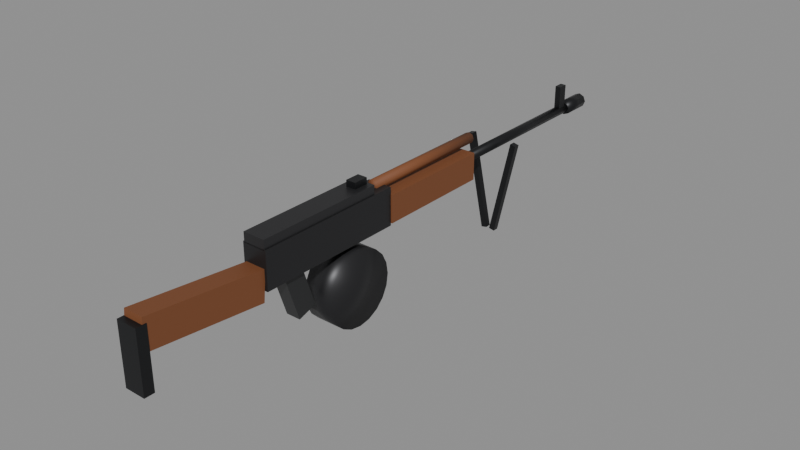 # Source: LMG_Red.blend  (saved by Blender 5.3.31; exported with 4.5.12 LTS)
import bpy
from mathutils import Matrix  # noqa: F401  (used for matrix-valued properties, if any)

bpy.ops.wm.read_factory_settings(use_empty=True)
scene = bpy.context.scene
scene.name = 'Scene'

# ---- collections
col_lmg_red = bpy.data.collections.new('LMG_Red'); scene.collection.children.link(col_lmg_red)

# ---- materials (node trees are filled in below, after node groups)
mat_metal_0 = bpy.data.materials.new('Metal_0')
mat_metal_1 = bpy.data.materials.new('Metal_1')
mat_wood_2 = bpy.data.materials.new('Wood_2')
mat_metal_3 = bpy.data.materials.new('Metal_3')
mat_smoothplastic_4 = bpy.data.materials.new('SmoothPlastic_4')

# ---- material node trees
mat_metal_0.use_nodes = True; mat_metal_0.node_tree.nodes.clear()
_N = mat_metal_0.node_tree.nodes; _L = mat_metal_0.node_tree.links
n0 = _N.new('ShaderNodeBsdfPrincipled'); n0.name = 'Principled BSDF'; n0.location = (-200, 100)
n0.inputs[0].default_value = (0.0319, 0.0319, 0.03434, 1.0)
n0.inputs[1].default_value = 0.55
n0.inputs[2].default_value = 0.42
n0.inputs[10].default_value = 0.005
n1 = _N.new('ShaderNodeOutputMaterial'); n1.name = 'Material Output'; n1.location = (200, 100)
_L.new(n0.outputs[0], n1.inputs[0])
n1.is_active_output = True
mat_metal_1.use_nodes = True; mat_metal_1.node_tree.nodes.clear()
_N = mat_metal_1.node_tree.nodes; _L = mat_metal_1.node_tree.links
n0 = _N.new('ShaderNodeBsdfPrincipled'); n0.name = 'Principled BSDF'; n0.location = (-200, 100)
n0.inputs[0].default_value = (0.03955, 0.03955, 0.04231, 1.0)
n0.inputs[1].default_value = 0.55
n0.inputs[2].default_value = 0.42
n0.inputs[10].default_value = 0.005
n1 = _N.new('ShaderNodeOutputMaterial'); n1.name = 'Material Output'; n1.location = (200, 100)
_L.new(n0.outputs[0], n1.inputs[0])
n1.is_active_output = True
mat_wood_2.use_nodes = True; mat_wood_2.node_tree.nodes.clear()
_N = mat_wood_2.node_tree.nodes; _L = mat_wood_2.node_tree.links
n0 = _N.new('ShaderNodeBsdfPrincipled'); n0.name = 'Principled BSDF'; n0.location = (-200, 100)
n0.inputs[0].default_value = (0.1946, 0.0648, 0.02122, 1.0)
n0.inputs[2].default_value = 0.7
n0.inputs[10].default_value = 0.005
n1 = _N.new('ShaderNodeOutputMaterial'); n1.name = 'Material Output'; n1.location = (200, 100)
_L.new(n0.outputs[0], n1.inputs[0])
n1.is_active_output = True
mat_metal_3.use_nodes = True; mat_metal_3.node_tree.nodes.clear()
_N = mat_metal_3.node_tree.nodes; _L = mat_metal_3.node_tree.links
n0 = _N.new('ShaderNodeBsdfPrincipled'); n0.name = 'Principled BSDF'; n0.location = (-200, 100)
n0.inputs[0].default_value = (0.01764, 0.0185, 0.02029, 1.0)
n0.inputs[1].default_value = 0.55
n0.inputs[2].default_value = 0.42
n0.inputs[10].default_value = 0.005
n1 = _N.new('ShaderNodeOutputMaterial'); n1.name = 'Material Output'; n1.location = (200, 100)
_L.new(n0.outputs[0], n1.inputs[0])
n1.is_active_output = True
mat_smoothplastic_4.use_nodes = True; mat_smoothplastic_4.node_tree.nodes.clear()
_N = mat_smoothplastic_4.node_tree.nodes; _L = mat_smoothplastic_4.node_tree.links
n0 = _N.new('ShaderNodeBsdfPrincipled'); n0.name = 'Principled BSDF'; n0.location = (-200, 100)
n0.inputs[0].default_value = (0.01764, 0.0185, 0.01938, 1.0)
n0.inputs[2].default_value = 0.35
n0.inputs[10].default_value = 0.005
n1 = _N.new('ShaderNodeOutputMaterial'); n1.name = 'Material Output'; n1.location = (200, 100)
_L.new(n0.outputs[0], n1.inputs[0])
n1.is_active_output = True

# ---- meshes
me_receiver_1 = bpy.data.meshes.new('Receiver_1')
me_receiver_1.from_pydata([(-0.025, -0.15, -0.0375), (-0.025, -0.15, 0.0375), (-0.025, 0.15, -0.0375), (-0.025, 0.15, 0.0375), (0.025, -0.15, -0.0375), (0.025, -0.15, 0.0375), (0.025, 0.15, -0.0375), (0.025, 0.15, 0.0375)], [], [(0, 1, 3, 2), (2, 3, 7, 6), (6, 7, 5, 4), (4, 5, 1, 0), (2, 6, 4, 0), (7, 3, 1, 5)])
me_receiver_1.materials.append(mat_metal_0)
me_receiver_1.update()
me_dustcover_2 = bpy.data.meshes.new('DustCover_2')
me_dustcover_2.from_pydata([(-0.0225, -0.13, -0.01), (-0.0225, -0.13, 0.01), (-0.0225, 0.13, -0.01), (-0.0225, 0.13, 0.01), (0.0225, -0.13, -0.01), (0.0225, -0.13, 0.01), (0.0225, 0.13, -0.01), (0.0225, 0.13, 0.01)], [], [(0, 1, 3, 2), (2, 3, 7, 6), (6, 7, 5, 4), (4, 5, 1, 0), (2, 6, 4, 0), (7, 3, 1, 5)])
me_dustcover_2.materials.append(mat_metal_1)
me_dustcover_2.update()
me_handguard_3 = bpy.data.meshes.new('Handguard_3')
me_handguard_3.from_pydata([(-0.028, -0.12, -0.0275), (-0.028, -0.12, 0.0275), (-0.028, 0.12, -0.0275), (-0.028, 0.12, 0.0275), (0.028, -0.12, -0.0275), (0.028, -0.12, 0.0275), (0.028, 0.12, -0.0275), (0.028, 0.12, 0.0275)], [], [(0, 1, 3, 2), (2, 3, 7, 6), (6, 7, 5, 4), (4, 5, 1, 0), (2, 6, 4, 0), (7, 3, 1, 5)])
me_handguard_3.materials.append(mat_wood_2)
me_handguard_3.update()
me_gastube_4 = bpy.data.meshes.new('GasTube_4')
me_gastube_4.from_pydata([(-0.14, 0.011, -1.057e-08), (0.14, 0.011, 1.057e-08), (-0.14, 0.007778, -0.007778), (0.14, 0.007778, -0.007778), (-0.14, 0.0, -0.011), (0.14, 0.0, -0.011), (-0.14, -0.007778, -0.007778), (0.14, -0.007778, -0.007778), (-0.14, -0.011, -1.057e-08), (0.14, -0.011, 1.057e-08), (-0.14, -0.007778, 0.007778), (0.14, -0.007778, 0.007778), (-0.14, 0.0, 0.011), (0.14, 0.0, 0.011), (-0.14, 0.007778, 0.007778), (0.14, 0.007778, 0.007778)], [], [(0, 1, 3, 2), (2, 3, 5, 4), (4, 5, 7, 6), (6, 7, 9, 8), (8, 9, 11, 10), (10, 11, 13, 12), (3, 1, 15, 13, 11, 9, 7, 5), (12, 13, 15, 14), (14, 15, 1, 0), (0, 2, 4, 6, 8, 10, 12, 14)])
me_gastube_4.polygons.foreach_set('use_smooth', [True] * 10)
me_gastube_4.materials.append(mat_wood_2)
me_gastube_4.update()
me_barrel_5 = bpy.data.meshes.new('Barrel_5')
me_barrel_5.from_pydata([(-0.18, 0.01, -1.359e-08), (0.18, 0.01, 1.359e-08), (-0.18, 0.007071, -0.007071), (0.18, 0.007071, -0.007071), (-0.18, 0.0, -0.01), (0.18, 0.0, -0.01), (-0.18, -0.007071, -0.007071), (0.18, -0.007071, -0.007071), (-0.18, -0.01, -1.359e-08), (0.18, -0.01, 1.359e-08), (-0.18, -0.007071, 0.007071), (0.18, -0.007071, 0.007071), (-0.18, 0.0, 0.01), (0.18, 0.0, 0.01), (-0.18, 0.007071, 0.007071), (0.18, 0.007071, 0.007071)], [], [(0, 1, 3, 2), (2, 3, 5, 4), (4, 5, 7, 6), (6, 7, 9, 8), (8, 9, 11, 10), (10, 11, 13, 12), (3, 1, 15, 13, 11, 9, 7, 5), (12, 13, 15, 14), (14, 15, 1, 0), (0, 2, 4, 6, 8, 10, 12, 14)])
me_barrel_5.polygons.foreach_set('use_smooth', [True] * 10)
me_barrel_5.materials.append(mat_metal_3)
me_barrel_5.update()
me_frontsight_6 = bpy.data.meshes.new('FrontSight_6')
me_frontsight_6.from_pydata([(-0.006, -0.01, -0.025), (-0.006, -0.01, 0.025), (-0.006, 0.01, -0.025), (-0.006, 0.01, 0.025), (0.006, -0.01, -0.025), (0.006, -0.01, 0.025), (0.006, 0.01, -0.025), (0.006, 0.01, 0.025)], [], [(0, 1, 3, 2), (2, 3, 7, 6), (6, 7, 5, 4), (4, 5, 1, 0), (2, 6, 4, 0), (7, 3, 1, 5)])
me_frontsight_6.materials.append(mat_metal_3)
me_frontsight_6.update()
me_muzzlebrake_7 = bpy.data.meshes.new('MuzzleBrake_7')
me_muzzlebrake_7.from_pydata([(-0.03, 0.015, -2.265e-09), (0.03, 0.015, 2.265e-09), (-0.03, 0.01061, -0.01061), (0.03, 0.01061, -0.01061), (-0.03, 0.0, -0.015), (0.03, 0.0, -0.015), (-0.03, -0.01061, -0.01061), (0.03, -0.01061, -0.01061), (-0.03, -0.015, -2.265e-09), (0.03, -0.015, 2.265e-09), (-0.03, -0.01061, 0.01061), (0.03, -0.01061, 0.01061), (-0.03, 0.0, 0.015), (0.03, 0.0, 0.015), (-0.03, 0.01061, 0.01061), (0.03, 0.01061, 0.01061)], [], [(0, 1, 3, 2), (2, 3, 5, 4), (4, 5, 7, 6), (6, 7, 9, 8), (8, 9, 11, 10), (10, 11, 13, 12), (3, 1, 15, 13, 11, 9, 7, 5), (12, 13, 15, 14), (14, 15, 1, 0), (0, 2, 4, 6, 8, 10, 12, 14)])
me_muzzlebrake_7.polygons.foreach_set('use_smooth', [True] * 10)
me_muzzlebrake_7.materials.append(mat_metal_3)
me_muzzlebrake_7.update()
me_grip_8 = bpy.data.meshes.new('Grip_8')
me_grip_8.from_pydata([(-0.015, -0.02, -0.05), (-0.015, -0.02, 0.05), (-0.015, 0.02, -0.05), (-0.015, 0.02, 0.05), (0.015, -0.02, -0.05), (0.015, -0.02, 0.05), (0.015, 0.02, -0.05), (0.015, 0.02, 0.05)], [], [(0, 1, 3, 2), (2, 3, 7, 6), (6, 7, 5, 4), (4, 5, 1, 0), (2, 6, 4, 0), (7, 3, 1, 5)])
me_grip_8.materials.append(mat_smoothplastic_4)
me_grip_8.update()
me_stock_9 = bpy.data.meshes.new('Stock_9')
me_stock_9.from_pydata([(-0.02, -0.12, -0.03), (-0.02, -0.12, 0.03), (-0.02, 0.12, -0.03), (-0.02, 0.12, 0.03), (0.02, -0.12, -0.03), (0.02, -0.12, 0.03), (0.02, 0.12, -0.03), (0.02, 0.12, 0.03)], [], [(0, 1, 3, 2), (2, 3, 7, 6), (6, 7, 5, 4), (4, 5, 1, 0), (2, 6, 4, 0), (7, 3, 1, 5)])
me_stock_9.materials.append(mat_wood_2)
me_stock_9.update()
me_buttplate_10 = bpy.data.meshes.new('ButtPlate_10')
me_buttplate_10.from_pydata([(-0.021, -0.01, -0.06), (-0.021, -0.01, 0.06), (-0.021, 0.01, -0.06), (-0.021, 0.01, 0.06), (0.021, -0.01, -0.06), (0.021, -0.01, 0.06), (0.021, 0.01, -0.06), (0.021, 0.01, 0.06)], [], [(0, 1, 3, 2), (2, 3, 7, 6), (6, 7, 5, 4), (4, 5, 1, 0), (2, 6, 4, 0), (7, 3, 1, 5)])
me_buttplate_10.materials.append(mat_metal_3)
me_buttplate_10.update()
me_drummag_11 = bpy.data.meshes.new('DrumMag_11')
me_drummag_11.from_pydata([(-0.03, 0.075, -2.265e-09), (0.03, 0.075, 2.265e-09), (-0.03, 0.07133, -0.02318), (0.03, 0.07133, -0.02318), (-0.03, 0.06068, -0.04408), (0.03, 0.06068, -0.04408), (-0.03, 0.04408, -0.06068), (0.03, 0.04408, -0.06068), (-0.03, 0.02318, -0.07133), (0.03, 0.02318, -0.07133), (-0.03, 0.0, -0.075), (0.03, 0.0, -0.075), (-0.03, -0.02318, -0.07133), (0.03, -0.02318, -0.07133), (-0.03, -0.04408, -0.06068), (0.03, -0.04408, -0.06068), (-0.03, -0.06068, -0.04408), (0.03, -0.06068, -0.04408), (-0.03, -0.07133, -0.02318), (0.03, -0.07133, -0.02318), (-0.03, -0.075, -2.265e-09), (0.03, -0.075, 2.265e-09), (-0.03, -0.07133, 0.02318), (0.03, -0.07133, 0.02318), (-0.03, -0.06068, 0.04408), (0.03, -0.06068, 0.04408), (-0.03, -0.04408, 0.06068), (0.03, -0.04408, 0.06068), (-0.03, -0.02318, 0.07133), (0.03, -0.02318, 0.07133), (-0.03, 0.0, 0.075), (0.03, 0.0, 0.075), (-0.03, 0.02318, 0.07133), (0.03, 0.02318, 0.07133), (-0.03, 0.04408, 0.06068), (0.03, 0.04408, 0.06068), (-0.03, 0.06068, 0.04408), (0.03, 0.06068, 0.04408), (-0.03, 0.07133, 0.02318), (0.03, 0.07133, 0.02318)], [], [(0, 1, 3, 2), (2, 3, 5, 4), (4, 5, 7, 6), (6, 7, 9, 8), (8, 9, 11, 10), (10, 11, 13, 12), (12, 13, 15, 14), (14, 15, 17, 16), (16, 17, 19, 18), (18, 19, 21, 20), (20, 21, 23, 22), (22, 23, 25, 24), (24, 25, 27, 26), (26, 27, 29, 28), (28, 29, 31, 30), (30, 31, 33, 32), (32, 33, 35, 34), (34, 35, 37, 36), (3, 1, 39, 37, 35, 33, 31, 29, 27, 25, 23, 21, 19, 17, 15, 13, 11, 9, 7, 5), (36, 37, 39, 38), (38, 39, 1, 0), (0, 2, 4, 6, 8, 10, 12, 14, 16, 18, 20, 22, 24, 26, 28, 30, 32, 34, 36, 38)])
me_drummag_11.polygons.foreach_set('use_smooth', [True] * 22)
me_drummag_11.materials.append(mat_metal_0)
me_drummag_11.update()
me_bipod_1_12 = bpy.data.meshes.new('Bipod-1_12')
me_bipod_1_12.from_pydata([(-0.006, -0.006, -0.1), (-0.006, -0.006, 0.1), (-0.006, 0.006, -0.1), (-0.006, 0.006, 0.1), (0.006, -0.006, -0.1), (0.006, -0.006, 0.1), (0.006, 0.006, -0.1), (0.006, 0.006, 0.1)], [], [(0, 1, 3, 2), (2, 3, 7, 6), (6, 7, 5, 4), (4, 5, 1, 0), (2, 6, 4, 0), (7, 3, 1, 5)])
me_bipod_1_12.materials.append(mat_metal_3)
me_bipod_1_12.update()
me_bipod1_13 = bpy.data.meshes.new('Bipod1_13')
me_bipod1_13.from_pydata([(-0.006, -0.006, -0.1), (-0.006, -0.006, 0.1), (-0.006, 0.006, -0.1), (-0.006, 0.006, 0.1), (0.006, -0.006, -0.1), (0.006, -0.006, 0.1), (0.006, 0.006, -0.1), (0.006, 0.006, 0.1)], [], [(0, 1, 3, 2), (2, 3, 7, 6), (6, 7, 5, 4), (4, 5, 1, 0), (2, 6, 4, 0), (7, 3, 1, 5)])
me_bipod1_13.materials.append(mat_metal_3)
me_bipod1_13.update()
me_rearsight_14 = bpy.data.meshes.new('RearSight_14')
me_rearsight_14.from_pydata([(-0.01, -0.015, -0.0125), (-0.01, -0.015, 0.0125), (-0.01, 0.015, -0.0125), (-0.01, 0.015, 0.0125), (0.01, -0.015, -0.0125), (0.01, -0.015, 0.0125), (0.01, 0.015, -0.0125), (0.01, 0.015, 0.0125)], [], [(0, 1, 3, 2), (2, 3, 7, 6), (6, 7, 5, 4), (4, 5, 1, 0), (2, 6, 4, 0), (7, 3, 1, 5)])
me_rearsight_14.materials.append(mat_metal_3)
me_rearsight_14.update()

# ---- objects
ob_receiver = bpy.data.objects.new('Receiver', me_receiver_1)
ob_dustcover = bpy.data.objects.new('DustCover', me_dustcover_2)
ob_handguard = bpy.data.objects.new('Handguard', me_handguard_3)
ob_gastube = bpy.data.objects.new('GasTube', me_gastube_4)
ob_barrel = bpy.data.objects.new('Barrel', me_barrel_5)
ob_frontsight = bpy.data.objects.new('FrontSight', me_frontsight_6)
ob_muzzlebrake = bpy.data.objects.new('MuzzleBrake', me_muzzlebrake_7)
ob_grip = bpy.data.objects.new('Grip', me_grip_8)
ob_stock = bpy.data.objects.new('Stock', me_stock_9)
ob_buttplate = bpy.data.objects.new('ButtPlate', me_buttplate_10)
ob_g_mag = bpy.data.objects.new('G_Mag', None)
ob_drummag = bpy.data.objects.new('DrumMag', me_drummag_11)
ob_bipod_1 = bpy.data.objects.new('Bipod-1', me_bipod_1_12)
ob_bipod1 = bpy.data.objects.new('Bipod1', me_bipod1_13)
ob_rearsight = bpy.data.objects.new('RearSight', me_rearsight_14)
ob_a_grip = bpy.data.objects.new('A_Grip', None)
ob_a_muzzle = bpy.data.objects.new('A_Muzzle', None)
ob_a_sight = bpy.data.objects.new('A_Sight', None)
ob_a_lefthand = bpy.data.objects.new('A_LeftHand', None)
ob_a_eject = bpy.data.objects.new('A_Eject', None)

# ---- transforms, parenting, visibility, modifiers, constraints
ob_receiver.location = (0.0, 0.06, 0.045)
ob_dustcover.location = (0.0, 0.04, 0.09)
ob_handguard.location = (0.0, 0.33, 0.04)
ob_gastube.location = (0.0, 0.33, 0.085)
ob_gastube.rotation_euler = (0.0, 0.0, 1.571)
ob_barrel.location = (0.0, 0.63, 0.045)
ob_barrel.rotation_euler = (0.0, 0.0, 1.571)
ob_frontsight.location = (0.0, 0.79, 0.075)
ob_muzzlebrake.location = (0.0, 0.84, 0.045)
ob_muzzlebrake.rotation_euler = (0.0, 0.0, 1.571)
ob_grip.location = (0.0, -0.01, -0.03)
ob_grip.rotation_euler = (0.3142, 0.0, 0.0)
ob_stock.location = (0.0, -0.21, 0.03)
ob_stock.rotation_euler = (-0.1047, 0.0, 0.0)
ob_buttplate.location = (0.0, -0.33, 0.0)
ob_g_mag.location = (0.0, 0.12, 0.0)
ob_g_mag.empty_display_type = 'ARROWS'
ob_g_mag.empty_display_size = 0.5
ob_drummag.location = (0.0, 0.12, -0.08)
ob_bipod_1.location = (-0.03, 0.55, -0.04)
ob_bipod_1.rotation_euler = (0.0, -0.2094, 0.0)
ob_bipod1.location = (0.03, 0.55, -0.04)
ob_bipod1.rotation_euler = (0.0, 0.2094, 0.0)
ob_rearsight.location = (0.0, 0.15, 0.1)
ob_a_grip.location = (0.0, 0.0, 0.0)
ob_a_grip.empty_display_type = 'SINGLE_ARROW'
ob_a_grip.empty_display_size = 0.3
ob_a_muzzle.location = (0.0, 0.87, 0.045)
ob_a_muzzle.empty_display_type = 'SINGLE_ARROW'
ob_a_muzzle.empty_display_size = 0.3
ob_a_sight.location = (0.0, -0.05, 0.105)
ob_a_sight.empty_display_type = 'SINGLE_ARROW'
ob_a_sight.empty_display_size = 0.3
ob_a_lefthand.location = (0.0, 0.33, 0.025)
ob_a_lefthand.empty_display_type = 'SINGLE_ARROW'
ob_a_lefthand.empty_display_size = 0.3
ob_a_eject.location = (0.04, 0.08, 0.065)
ob_a_eject.empty_display_type = 'SINGLE_ARROW'
ob_a_eject.empty_display_size = 0.3

# ---- collection membership
col_lmg_red.objects.link(ob_receiver)
col_lmg_red.objects.link(ob_dustcover)
col_lmg_red.objects.link(ob_handguard)
col_lmg_red.objects.link(ob_gastube)
col_lmg_red.objects.link(ob_barrel)
col_lmg_red.objects.link(ob_frontsight)
col_lmg_red.objects.link(ob_muzzlebrake)
col_lmg_red.objects.link(ob_grip)
col_lmg_red.objects.link(ob_stock)
col_lmg_red.objects.link(ob_buttplate)
col_lmg_red.objects.link(ob_g_mag)
col_lmg_red.objects.link(ob_drummag)
col_lmg_red.objects.link(ob_bipod_1)
col_lmg_red.objects.link(ob_bipod1)
col_lmg_red.objects.link(ob_rearsight)
col_lmg_red.objects.link(ob_a_grip)
col_lmg_red.objects.link(ob_a_muzzle)
col_lmg_red.objects.link(ob_a_sight)
col_lmg_red.objects.link(ob_a_lefthand)
col_lmg_red.objects.link(ob_a_eject)

# ---- scene / render settings (as saved in the file)
scene.frame_start = 1; scene.frame_end = 250; scene.frame_set(1)
scene.render.engine = 'BLENDER_EEVEE_NEXT'
scene.render.bake_bias = 0.0
scene.render.bake_samples = 0
scene.render.compositor_device = 'GPU'
scene.eevee.use_volume_custom_range = False
scene.eevee.fast_gi_thickness_near = 0.1
scene.eevee.fast_gi_thickness_far = 0.0
scene.eevee.ray_tracing_options.screen_trace_thickness = 0.1
bpy.context.view_layer.update()

# ---- added for rendering (the .blend has no active camera and no usable light): camera, sun + grey world if the file has none
cam_auto = bpy.data.cameras.new('AutoCamera')
cam_auto.lens = 50.0
cam_auto.sensor_width = 36.0
cam_auto.clip_end = 1000.0
ob_auto_camera = bpy.data.objects.new('AutoCamera', cam_auto)
scene.collection.objects.link(ob_auto_camera)
ob_auto_camera.location = (1.15134, -1.1166, 0.89982)
ob_auto_camera.rotation_euler = (1.09748, -7.21219e-08, 0.694738)
scene.camera = ob_auto_camera
light_auto_sun = bpy.data.lights.new('AutoSun', 'SUN')
light_auto_sun.energy = 3.0
light_auto_sun.angle = 0.0523599
ob_auto_sun = bpy.data.objects.new('AutoSun', light_auto_sun)
scene.collection.objects.link(ob_auto_sun)
ob_auto_sun.rotation_euler = (0.872665, 0.174533, 0.523599)
if scene.world is None:
    world_auto = bpy.data.worlds.new('AutoWorld')
    world_auto.color = (0.3, 0.3, 0.3)
    scene.world = world_auto
bpy.context.view_layer.update()
